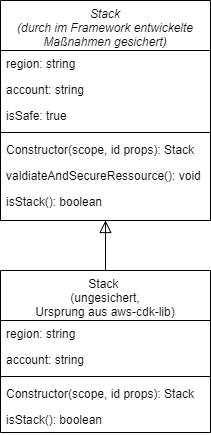

The diagram above was exported from draw.io. Its source (the exported page's mxGraphModel, read from the mxfile embedded in the PNG):
<mxGraphModel dx="1130" dy="469" grid="1" gridSize="10" guides="1" tooltips="1" connect="1" arrows="1" fold="1" page="1" pageScale="1" pageWidth="827" pageHeight="1169" math="0" shadow="0">
  <root>
    <mxCell id="WIyWlLk6GJQsqaUBKTNV-0" />
    <mxCell id="WIyWlLk6GJQsqaUBKTNV-1" parent="WIyWlLk6GJQsqaUBKTNV-0" />
    <mxCell id="5" value="" style="edgeStyle=none;html=1;" edge="1" parent="WIyWlLk6GJQsqaUBKTNV-1" source="zkfFHV4jXpPFQw0GAbJ--0" target="zkfFHV4jXpPFQw0GAbJ--7">
      <mxGeometry relative="1" as="geometry" />
    </mxCell>
    <mxCell id="zkfFHV4jXpPFQw0GAbJ--0" value="Stack &#10;(durch im Framework entwickelte &#10;Maßnahmen gesichert)" style="swimlane;fontStyle=2;align=center;verticalAlign=top;childLayout=stackLayout;horizontal=1;startSize=50;horizontalStack=0;resizeParent=1;resizeLast=0;collapsible=1;marginBottom=0;rounded=0;shadow=0;strokeWidth=1;" parent="WIyWlLk6GJQsqaUBKTNV-1" vertex="1">
      <mxGeometry x="220" y="30" width="210" height="220" as="geometry">
        <mxRectangle x="230" y="140" width="160" height="26" as="alternateBounds" />
      </mxGeometry>
    </mxCell>
    <mxCell id="zkfFHV4jXpPFQw0GAbJ--1" value="region: string " style="text;align=left;verticalAlign=top;spacingLeft=4;spacingRight=4;overflow=hidden;rotatable=0;points=[[0,0.5],[1,0.5]];portConstraint=eastwest;" parent="zkfFHV4jXpPFQw0GAbJ--0" vertex="1">
      <mxGeometry y="50" width="210" height="26" as="geometry" />
    </mxCell>
    <mxCell id="zkfFHV4jXpPFQw0GAbJ--2" value="account: string" style="text;align=left;verticalAlign=top;spacingLeft=4;spacingRight=4;overflow=hidden;rotatable=0;points=[[0,0.5],[1,0.5]];portConstraint=eastwest;rounded=0;shadow=0;html=0;" parent="zkfFHV4jXpPFQw0GAbJ--0" vertex="1">
      <mxGeometry y="76" width="210" height="26" as="geometry" />
    </mxCell>
    <mxCell id="zkfFHV4jXpPFQw0GAbJ--3" value="isSafe: true" style="text;align=left;verticalAlign=top;spacingLeft=4;spacingRight=4;overflow=hidden;rotatable=0;points=[[0,0.5],[1,0.5]];portConstraint=eastwest;rounded=0;shadow=0;html=0;" parent="zkfFHV4jXpPFQw0GAbJ--0" vertex="1">
      <mxGeometry y="102" width="210" height="26" as="geometry" />
    </mxCell>
    <mxCell id="zkfFHV4jXpPFQw0GAbJ--4" value="" style="line;html=1;strokeWidth=1;align=left;verticalAlign=middle;spacingTop=-1;spacingLeft=3;spacingRight=3;rotatable=0;labelPosition=right;points=[];portConstraint=eastwest;" parent="zkfFHV4jXpPFQw0GAbJ--0" vertex="1">
      <mxGeometry y="128" width="210" height="8" as="geometry" />
    </mxCell>
    <mxCell id="zkfFHV4jXpPFQw0GAbJ--5" value="Constructor(scope, id props): Stack" style="text;align=left;verticalAlign=top;spacingLeft=4;spacingRight=4;overflow=hidden;rotatable=0;points=[[0,0.5],[1,0.5]];portConstraint=eastwest;" parent="zkfFHV4jXpPFQw0GAbJ--0" vertex="1">
      <mxGeometry y="136" width="210" height="26" as="geometry" />
    </mxCell>
    <mxCell id="0" value="valdiateAndSecureRessource(): void" style="text;align=left;verticalAlign=top;spacingLeft=4;spacingRight=4;overflow=hidden;rotatable=0;points=[[0,0.5],[1,0.5]];portConstraint=eastwest;" vertex="1" parent="zkfFHV4jXpPFQw0GAbJ--0">
      <mxGeometry y="162" width="210" height="26" as="geometry" />
    </mxCell>
    <mxCell id="4" value="isStack(): boolean" style="text;align=left;verticalAlign=top;spacingLeft=4;spacingRight=4;overflow=hidden;rotatable=0;points=[[0,0.5],[1,0.5]];portConstraint=eastwest;" vertex="1" parent="zkfFHV4jXpPFQw0GAbJ--0">
      <mxGeometry y="188" width="210" height="26" as="geometry" />
    </mxCell>
    <mxCell id="zkfFHV4jXpPFQw0GAbJ--6" value="Stack &#10;(ungesichert, &#10;Ursprung aus aws-cdk-lib)" style="swimlane;fontStyle=0;align=center;verticalAlign=top;childLayout=stackLayout;horizontal=1;startSize=50;horizontalStack=0;resizeParent=1;resizeLast=0;collapsible=1;marginBottom=0;rounded=0;shadow=0;strokeWidth=1;" parent="WIyWlLk6GJQsqaUBKTNV-1" vertex="1">
      <mxGeometry x="220" y="300" width="210" height="162" as="geometry">
        <mxRectangle x="130" y="380" width="160" height="26" as="alternateBounds" />
      </mxGeometry>
    </mxCell>
    <mxCell id="zkfFHV4jXpPFQw0GAbJ--7" value="region: string " style="text;align=left;verticalAlign=top;spacingLeft=4;spacingRight=4;overflow=hidden;rotatable=0;points=[[0,0.5],[1,0.5]];portConstraint=eastwest;" parent="zkfFHV4jXpPFQw0GAbJ--6" vertex="1">
      <mxGeometry y="50" width="210" height="26" as="geometry" />
    </mxCell>
    <mxCell id="zkfFHV4jXpPFQw0GAbJ--8" value="account: string" style="text;align=left;verticalAlign=top;spacingLeft=4;spacingRight=4;overflow=hidden;rotatable=0;points=[[0,0.5],[1,0.5]];portConstraint=eastwest;rounded=0;shadow=0;html=0;" parent="zkfFHV4jXpPFQw0GAbJ--6" vertex="1">
      <mxGeometry y="76" width="210" height="26" as="geometry" />
    </mxCell>
    <mxCell id="zkfFHV4jXpPFQw0GAbJ--9" value="" style="line;html=1;strokeWidth=1;align=left;verticalAlign=middle;spacingTop=-1;spacingLeft=3;spacingRight=3;rotatable=0;labelPosition=right;points=[];portConstraint=eastwest;" parent="zkfFHV4jXpPFQw0GAbJ--6" vertex="1">
      <mxGeometry y="102" width="210" height="8" as="geometry" />
    </mxCell>
    <mxCell id="2" value="Constructor(scope, id props): Stack" style="text;align=left;verticalAlign=top;spacingLeft=4;spacingRight=4;overflow=hidden;rotatable=0;points=[[0,0.5],[1,0.5]];portConstraint=eastwest;" vertex="1" parent="zkfFHV4jXpPFQw0GAbJ--6">
      <mxGeometry y="110" width="210" height="26" as="geometry" />
    </mxCell>
    <mxCell id="3" value="isStack(): boolean" style="text;align=left;verticalAlign=top;spacingLeft=4;spacingRight=4;overflow=hidden;rotatable=0;points=[[0,0.5],[1,0.5]];portConstraint=eastwest;" vertex="1" parent="zkfFHV4jXpPFQw0GAbJ--6">
      <mxGeometry y="136" width="210" height="26" as="geometry" />
    </mxCell>
    <mxCell id="zkfFHV4jXpPFQw0GAbJ--12" value="" style="endArrow=block;endSize=10;endFill=0;shadow=0;strokeWidth=1;rounded=0;curved=0;edgeStyle=elbowEdgeStyle;elbow=vertical;" parent="WIyWlLk6GJQsqaUBKTNV-1" target="zkfFHV4jXpPFQw0GAbJ--0" edge="1">
      <mxGeometry width="160" relative="1" as="geometry">
        <mxPoint x="325" y="260" as="sourcePoint" />
        <mxPoint x="200" y="163" as="targetPoint" />
      </mxGeometry>
    </mxCell>
  </root>
</mxGraphModel>